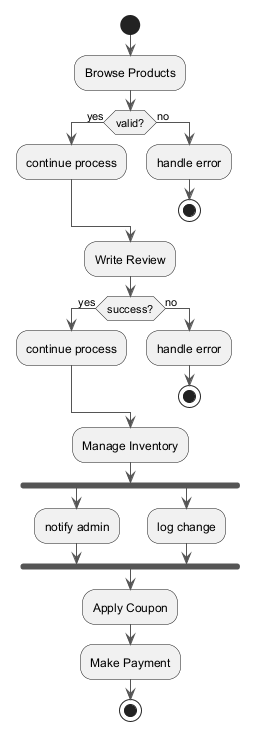

The diagram above was rendered by PlantUML. Its source (embedded in the PNG):
@startuml
skinparam backgroundColor #FFFFFF
skinparam classBackgroundColor #E8F4FA
skinparam classBorderColor #2C7DA0
skinparam ArrowColor #555555
start
:Browse Products;
if (valid?) then (yes)
:continue process;
else (no)
:handle error;
stop
endif
:Write Review;
if (success?) then (yes)
:continue process;
else (no)
:handle error;
stop
endif
:Manage Inventory;
fork
:notify admin;
fork again
:log change;
end fork
:Apply Coupon;
:Make Payment;
stop
@enduml